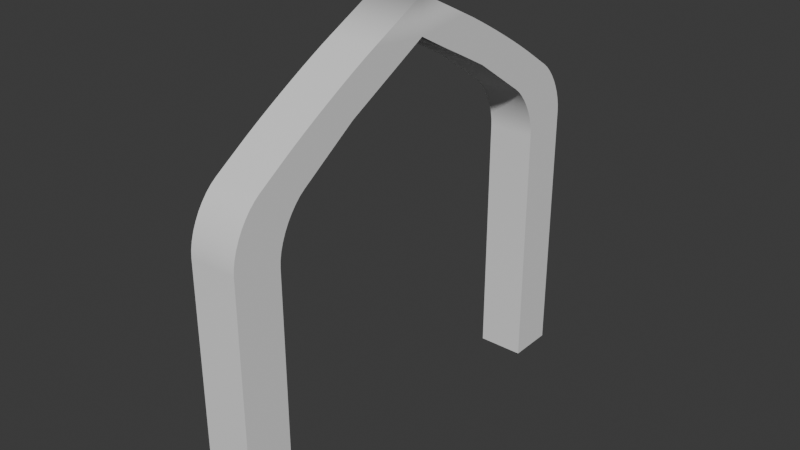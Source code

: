 # Source: portal.blend  (saved by Blender 4.2.66; exported with 4.5.12 LTS)
import bpy
from mathutils import Matrix  # noqa: F401  (used for matrix-valued properties, if any)

bpy.ops.wm.read_factory_settings(use_empty=True)
scene = bpy.context.scene
scene.name = 'Scene'

# ---- collections
col_collection = bpy.data.collections.new('Collection'); scene.collection.children.link(col_collection)

# ---- world
world_world = bpy.data.worlds.new('World'); scene.world = world_world
world_world.use_nodes = True; world_world.node_tree.nodes.clear()
_N = world_world.node_tree.nodes; _L = world_world.node_tree.links
n0 = _N.new('ShaderNodeOutputWorld'); n0.name = 'World Output'; n0.location = (300, 300)
n1 = _N.new('ShaderNodeBackground'); n1.name = 'Background'; n1.location = (10, 300)
n1.inputs[0].default_value = (0.05088, 0.05088, 0.05088, 1.0)
_L.new(n1.outputs[0], n0.inputs[0])
n0.is_active_output = True
world_world.color = (0.05088, 0.05088, 0.05088)
world_world.sun_shadow_jitter_overblur = 0.0

# ---- meshes
me_cube_001 = bpy.data.meshes.new('Cube.001')
me_cube_001.from_pydata([(-0.4426, -4.108, -0.4426), (-0.4426, -3.222, -0.4426), (0.4426, -4.108, -0.4426), (0.4426, -3.222, -0.4426), (-0.4426, 0.0, 7.675), (-0.4426, 0.0, 7.002), (0.4426, 0.0, 7.675), (0.4426, 0.0, 7.002), (-0.4426, -1.611, 6.124), (0.4426, -1.611, 6.124), (-0.4426, -3.012, 5.991), (-0.4426, -1.123, 7.105), (-0.4426, -1.611, 6.124), (-0.4426, -2.839, 6.106), (-0.4426, -2.642, 6.232), (-0.4426, -2.426, 6.366), (-0.4426, -2.198, 6.504), (-0.4426, -1.966, 6.641), (-0.4426, -1.735, 6.774), (-0.4426, -1.513, 6.898), (-0.4426, -1.307, 7.01), (0.4426, -1.123, 7.105), (0.4426, -3.012, 5.991), (0.4426, -1.611, 6.124), (0.4426, -1.307, 7.01), (0.4426, -1.513, 6.898), (0.4426, -1.735, 6.774), (0.4426, -1.966, 6.641), (0.4426, -2.198, 6.504), (0.4426, -2.426, 6.366), (0.4426, -2.642, 6.232), (0.4426, -2.839, 6.106), (-0.4426, -4.108, 4.557), (-0.4426, -3.537, 5.634), (-0.4426, -3.442, 5.066), (-0.4426, -4.099, 4.683), (-0.4426, -4.073, 4.816), (-0.4426, -4.031, 4.954), (-0.4426, -3.974, 5.091), (-0.4426, -3.904, 5.224), (-0.4426, -3.822, 5.348), (-0.4426, -3.732, 5.46), (-0.4426, -3.636, 5.556), (0.4426, -3.537, 5.634), (0.4426, -4.108, 4.557), (0.4426, -3.442, 5.066), (0.4426, -3.636, 5.556), (0.4426, -3.732, 5.46), (0.4426, -3.822, 5.348), (0.4426, -3.904, 5.224), (0.4426, -3.974, 5.091), (0.4426, -4.031, 4.954), (0.4426, -4.073, 4.816), (0.4426, -4.099, 4.683), (-0.4426, -2.666, 5.392), (-0.4426, -3.222, 4.329), (-0.4426, -3.442, 5.066), (-0.4426, -2.763, 5.315), (-0.4426, -2.856, 5.219), (-0.4426, -2.944, 5.108), (-0.4426, -3.024, 4.985), (-0.4426, -3.092, 4.854), (-0.4426, -3.148, 4.719), (-0.4426, -3.189, 4.584), (-0.4426, -3.214, 4.452), (0.4426, -3.222, 4.329), (0.4426, -2.666, 5.392), (0.4426, -3.442, 5.066), (0.4426, -3.214, 4.452), (0.4426, -3.189, 4.584), (0.4426, -3.148, 4.719), (0.4426, -3.092, 4.854), (0.4426, -3.024, 4.985), (0.4426, -2.944, 5.108), (0.4426, -2.856, 5.219), (0.4426, -2.763, 5.315), (-0.4426, 4.108, -0.4426), (-0.4426, 3.222, -0.4426), (0.4426, 4.108, -0.4426), (0.4426, 3.222, -0.4426), (-0.4426, 1.611, 6.124), (0.4426, 1.611, 6.124), (-0.4426, 3.012, 5.991), (-0.4426, 1.123, 7.105), (-0.4426, 1.611, 6.124), (-0.4426, 2.839, 6.106), (-0.4426, 2.642, 6.232), (-0.4426, 2.426, 6.366), (-0.4426, 2.198, 6.504), (-0.4426, 1.966, 6.641), (-0.4426, 1.735, 6.774), (-0.4426, 1.513, 6.898), (-0.4426, 1.307, 7.01), (0.4426, 1.123, 7.105), (0.4426, 3.012, 5.991), (0.4426, 1.611, 6.124), (0.4426, 1.307, 7.01), (0.4426, 1.513, 6.898), (0.4426, 1.735, 6.774), (0.4426, 1.966, 6.641), (0.4426, 2.198, 6.504), (0.4426, 2.426, 6.366), (0.4426, 2.642, 6.232), (0.4426, 2.839, 6.106), (-0.4426, 4.108, 4.557), (-0.4426, 3.537, 5.634), (-0.4426, 3.442, 5.066), (-0.4426, 4.099, 4.683), (-0.4426, 4.073, 4.816), (-0.4426, 4.031, 4.954), (-0.4426, 3.974, 5.091), (-0.4426, 3.904, 5.224), (-0.4426, 3.822, 5.348), (-0.4426, 3.732, 5.46), (-0.4426, 3.636, 5.556), (0.4426, 3.537, 5.634), (0.4426, 4.108, 4.557), (0.4426, 3.442, 5.066), (0.4426, 3.636, 5.556), (0.4426, 3.732, 5.46), (0.4426, 3.822, 5.348), (0.4426, 3.904, 5.224), (0.4426, 3.974, 5.091), (0.4426, 4.031, 4.954), (0.4426, 4.073, 4.816), (0.4426, 4.099, 4.683), (-0.4426, 2.666, 5.392), (-0.4426, 3.222, 4.329), (-0.4426, 3.442, 5.066), (-0.4426, 2.763, 5.315), (-0.4426, 2.856, 5.219), (-0.4426, 2.944, 5.108), (-0.4426, 3.024, 4.985), (-0.4426, 3.092, 4.854), (-0.4426, 3.148, 4.719), (-0.4426, 3.189, 4.584), (-0.4426, 3.214, 4.452), (0.4426, 3.222, 4.329), (0.4426, 2.666, 5.392), (0.4426, 3.442, 5.066), (0.4426, 3.214, 4.452), (0.4426, 3.189, 4.584), (0.4426, 3.148, 4.719), (0.4426, 3.092, 4.854), (0.4426, 3.024, 4.985), (0.4426, 2.944, 5.108), (0.4426, 2.856, 5.219), (0.4426, 2.763, 5.315)], [], [(33, 43, 22, 10), (66, 54, 8, 9), (1, 55, 65, 3), (1, 3, 2, 0), (3, 65, 67, 45, 44, 2), (7, 5, 4, 6), (9, 8, 5, 7), (43, 45, 67, 66, 9, 23, 22), (54, 56, 34, 33, 10, 12, 8), (21, 23, 9, 7, 6), (8, 12, 11, 4, 5), (10, 13, 12), (13, 14, 12), (14, 15, 12), (15, 16, 12), (16, 17, 12), (17, 18, 12), (18, 19, 12), (19, 20, 12), (20, 11, 12), (21, 24, 23), (24, 25, 23), (25, 26, 23), (26, 27, 23), (27, 28, 23), (28, 29, 23), (29, 30, 23), (30, 31, 23), (31, 22, 23), (21, 11, 20, 24), (24, 20, 19, 25), (25, 19, 18, 26), (26, 18, 17, 27), (27, 17, 16, 28), (28, 16, 15, 29), (29, 15, 14, 30), (30, 14, 13, 31), (31, 13, 10, 22), (11, 21, 6, 4), (32, 35, 34), (35, 36, 34), (36, 37, 34), (37, 38, 34), (38, 39, 34), (39, 40, 34), (40, 41, 34), (41, 42, 34), (42, 33, 34), (43, 46, 45), (46, 47, 45), (47, 48, 45), (48, 49, 45), (49, 50, 45), (50, 51, 45), (51, 52, 45), (52, 53, 45), (53, 44, 45), (43, 33, 42, 46), (46, 42, 41, 47), (47, 41, 40, 48), (48, 40, 39, 49), (49, 39, 38, 50), (50, 38, 37, 51), (51, 37, 36, 52), (52, 36, 35, 53), (53, 35, 32, 44), (2, 44, 32, 0), (54, 57, 56), (57, 58, 56), (58, 59, 56), (59, 60, 56), (60, 61, 56), (61, 62, 56), (62, 63, 56), (63, 64, 56), (64, 55, 56), (65, 68, 67), (68, 69, 67), (69, 70, 67), (70, 71, 67), (71, 72, 67), (72, 73, 67), (73, 74, 67), (74, 75, 67), (75, 66, 67), (54, 66, 75, 57), (57, 75, 74, 58), (58, 74, 73, 59), (59, 73, 72, 60), (60, 72, 71, 61), (61, 71, 70, 62), (62, 70, 69, 63), (63, 69, 68, 64), (64, 68, 65, 55), (0, 32, 34, 56, 55, 1), (105, 82, 94, 115), (138, 81, 80, 126), (77, 79, 137, 127), (77, 76, 78, 79), (79, 78, 116, 117, 139, 137), (81, 7, 5, 80), (115, 94, 95, 81, 138, 139, 117), (126, 80, 84, 82, 105, 106, 128), (93, 6, 7, 81, 95), (80, 5, 4, 83, 84), (82, 84, 85), (85, 84, 86), (86, 84, 87), (87, 84, 88), (88, 84, 89), (89, 84, 90), (90, 84, 91), (91, 84, 92), (92, 84, 83), (93, 95, 96), (96, 95, 97), (97, 95, 98), (98, 95, 99), (99, 95, 100), (100, 95, 101), (101, 95, 102), (102, 95, 103), (103, 95, 94), (93, 96, 92, 83), (96, 97, 91, 92), (97, 98, 90, 91), (98, 99, 89, 90), (99, 100, 88, 89), (100, 101, 87, 88), (101, 102, 86, 87), (102, 103, 85, 86), (103, 94, 82, 85), (83, 4, 6, 93), (104, 106, 107), (107, 106, 108), (108, 106, 109), (109, 106, 110), (110, 106, 111), (111, 106, 112), (112, 106, 113), (113, 106, 114), (114, 106, 105), (115, 117, 118), (118, 117, 119), (119, 117, 120), (120, 117, 121), (121, 117, 122), (122, 117, 123), (123, 117, 124), (124, 117, 125), (125, 117, 116), (115, 118, 114, 105), (118, 119, 113, 114), (119, 120, 112, 113), (120, 121, 111, 112), (121, 122, 110, 111), (122, 123, 109, 110), (123, 124, 108, 109), (124, 125, 107, 108), (125, 116, 104, 107), (78, 76, 104, 116), (126, 128, 129), (129, 128, 130), (130, 128, 131), (131, 128, 132), (132, 128, 133), (133, 128, 134), (134, 128, 135), (135, 128, 136), (136, 128, 127), (137, 139, 140), (140, 139, 141), (141, 139, 142), (142, 139, 143), (143, 139, 144), (144, 139, 145), (145, 139, 146), (146, 139, 147), (147, 139, 138), (126, 129, 147, 138), (129, 130, 146, 147), (130, 131, 145, 146), (131, 132, 144, 145), (132, 133, 143, 144), (133, 134, 142, 143), (134, 135, 141, 142), (135, 136, 140, 141), (136, 127, 137, 140), (76, 77, 127, 128, 106, 104)])
me_cube_001.polygons.foreach_set('use_smooth', [True] * 189)
_k = set([(0, 1), (0, 2), (0, 32), (1, 3), (1, 55), (2, 3), (2, 44), (3, 65), (4, 11), (4, 83), (5, 8), (5, 80), (6, 21), (6, 93), (7, 9), (7, 81), (8, 54), (9, 66), (10, 13), (10, 33), (11, 20), (13, 14), (14, 15), (15, 16), (16, 17), (17, 18), (18, 19), (19, 20), (21, 24), (22, 31), (22, 43), (24, 25), (25, 26), (26, 27), (27, 28), (28, 29), (29, 30), (30, 31), (32, 35), (33, 42), (35, 36), (36, 37), (37, 38), (38, 39), (39, 40), (40, 41), (41, 42), (43, 46), (44, 53), (46, 47), (47, 48), (48, 49), (49, 50), (50, 51), (51, 52), (52, 53), (54, 57), (55, 64), (57, 58), (58, 59), (59, 60), (60, 61), (61, 62), (62, 63), (63, 64), (65, 68), (66, 75), (68, 69), (69, 70), (70, 71), (71, 72), (72, 73), (73, 74), (74, 75), (76, 77), (76, 78), (76, 104), (77, 79), (77, 127), (78, 79), (78, 116), (79, 137), (80, 126), (81, 138), (82, 85), (82, 105), (83, 92), (85, 86), (86, 87), (87, 88), (88, 89), (89, 90), (90, 91), (91, 92), (93, 96), (94, 103), (94, 115), (96, 97), (97, 98), (98, 99), (99, 100), (100, 101), (101, 102), (102, 103), (104, 107), (105, 114), (107, 108), (108, 109), (109, 110), (110, 111), (111, 112), (112, 113), (113, 114), (115, 118), (116, 125), (118, 119), (119, 120), (120, 121), (121, 122), (122, 123), (123, 124), (124, 125), (126, 129), (127, 136), (129, 130), (130, 131), (131, 132), (132, 133), (133, 134), (134, 135), (135, 136), (137, 140), (138, 147), (140, 141), (141, 142), (142, 143), (143, 144), (144, 145), (145, 146), (146, 147)])
me_cube_001.attributes.new('sharp_edge', 'BOOLEAN', 'EDGE').data.foreach_set('value', [ (min(e.vertices), max(e.vertices)) in _k for e in me_cube_001.edges])
_uv = me_cube_001.uv_layers.new(name='UVMap')
_uv.uv.foreach_set('vector', [0.625, 1.0, 0.625, 0.75, 0.625, 0.75, 0.625, 1.0, 0.625, 0.5, 0.625, 0.25, 0.625, 0.25, 0.625, 0.5, 0.375, 0.25, 0.5939, 0.25, 0.5939, 0.5, 0.375, 0.5, 0.125, 0.5, 0.375, 0.5, 0.375, 0.75, 0.125, 0.75, 0.375, 0.5, 0.5939, 0.5, 0.625, 0.562, 0.625, 0.5621, 0.5947, 0.75, 0.375, 0.75, 0.625, 0.5, 0.875, 0.5, 0.875, 0.75, 0.625, 0.75, 0.625, 0.5, 0.625, 0.25, 0.625, 0.25, 0.625, 0.5, 0.625, 0.75, 0.625, 0.5621, 0.625, 0.562, 0.625, 0.5, 0.625, 0.5, 0.625, 0.5, 0.625, 0.75, 0.625, 0.25, 0.625, 0.188, 0.625, 0.1879, 0.625, 0.0, 0.625, 0.0, 0.625, 0.25, 0.625, 0.25, 0.625, 0.75, 0.625, 0.5, 0.625, 0.5, 0.625, 0.5, 0.625, 0.75, 0.625, 0.25, 0.625, 0.25, 0.625, 0.0, 0.625, 0.0, 0.625, 0.25, 0.625, 0.0, 0.625, 0.0007721, 0.625, 0.25, 0.625, 0.0007721, 0.625, 0.003073, 0.625, 0.25, 0.625, 0.003073, 0.625, 0.006848, 0.625, 0.25, 0.625, 0.006848, 0.625, 0.0, 0.625, 0.25, 0.625, 0.0, 0.625, 0.02709, 0.625, 0.25, 0.625, 0.02709, 0.625, 0.05297, 0.625, 0.25, 0.625, 0.05297, 0.625, 0.07873, 0.625, 0.25, 0.625, 0.07873, 0.625, 0.1036, 0.625, 0.25, 0.625, 0.1036, 0.625, 0.1268, 0.625, 0.25, 0.625, 0.75, 0.625, 0.75, 0.625, 0.5, 0.625, 0.75, 0.625, 0.75, 0.625, 0.5, 0.625, 0.75, 0.625, 0.75, 0.625, 0.5, 0.625, 0.75, 0.625, 0.75, 0.625, 0.5, 0.625, 0.75, 0.625, 0.75, 0.625, 0.5, 0.625, 0.75, 0.625, 0.75, 0.625, 0.5, 0.625, 0.75, 0.625, 0.75, 0.625, 0.5, 0.625, 0.75, 0.625, 0.75, 0.625, 0.5, 0.625, 0.75, 0.625, 0.75, 0.625, 0.5, 0.625, 0.75, 0.625, 1.0, 0.625, 1.0, 0.625, 0.75, 0.625, 0.75, 0.625, 1.0, 0.625, 1.0, 0.625, 0.75, 0.625, 0.75, 0.625, 1.0, 0.625, 1.0, 0.625, 0.75, 0.625, 0.75, 0.625, 1.0, 0.625, 1.0, 0.625, 0.75, 0.625, 0.75, 0.625, 1.0, 0.625, 1.0, 0.625, 0.75, 0.625, 0.75, 0.625, 1.0, 0.625, 1.0, 0.625, 0.75, 0.625, 0.75, 0.625, 1.0, 0.625, 1.0, 0.625, 0.75, 0.625, 0.75, 0.625, 1.0, 0.625, 1.0, 0.625, 0.75, 0.625, 0.75, 0.625, 1.0, 0.625, 1.0, 0.625, 0.75, 0.625, 1.0, 0.625, 0.75, 0.625, 0.75, 0.625, 1.0, 0.5947, 0.0, 0.6003, 0.002448, 0.625, 0.1879, 0.6003, 0.002448, 0.6065, 0.009716, 0.625, 0.1879, 0.6065, 0.009716, 0.613, 0.02158, 0.625, 0.1879, 0.613, 0.02158, 0.625, 0.04623, 0.625, 0.1879, 0.625, 0.04623, 0.625, 0.05523, 0.625, 0.1879, 0.625, 0.05523, 0.625, 0.06776, 0.625, 0.1879, 0.625, 0.06776, 0.625, 0.08345, 0.625, 0.1879, 0.625, 0.08345, 0.625, 0.1018, 0.625, 0.1879, 0.625, 0.1018, 0.625, 0.1223, 0.625, 0.1879, 0.625, 0.75, 0.625, 0.75, 0.625, 0.5621, 0.625, 0.75, 0.625, 0.75, 0.625, 0.5621, 0.625, 0.75, 0.625, 0.75, 0.625, 0.5621, 0.625, 0.75, 0.625, 0.75, 0.625, 0.5621, 0.625, 0.75, 0.625, 0.75, 0.625, 0.5621, 0.625, 0.75, 0.625, 0.75, 0.625, 0.5621, 0.625, 0.75, 0.625, 0.75, 0.625, 0.5621, 0.625, 0.75, 0.625, 0.75, 0.625, 0.5621, 0.625, 0.75, 0.625, 0.75, 0.625, 0.5621, 0.625, 0.75, 0.625, 1.0, 0.625, 1.0, 0.625, 0.75, 0.625, 0.75, 0.625, 1.0, 0.625, 1.0, 0.625, 0.75, 0.625, 0.75, 0.625, 1.0, 0.625, 1.0, 0.625, 0.75, 0.625, 0.75, 0.625, 1.0, 0.625, 1.0, 0.625, 0.75, 0.625, 0.75, 0.625, 1.0, 0.6182, 1.0, 0.6182, 0.75, 0.6182, 0.75, 0.6182, 1.0, 0.6121, 1.0, 0.6121, 0.75, 0.6121, 0.75, 0.6121, 1.0, 0.6061, 1.0, 0.6061, 0.75, 0.6061, 0.75, 0.6061, 1.0, 0.6002, 1.0, 0.6002, 0.75, 0.6002, 0.75, 0.6002, 1.0, 0.5947, 1.0, 0.5947, 0.75, 0.375, 0.75, 0.5947, 0.75, 0.5947, 1.0, 0.375, 1.0, 0.625, 0.25, 0.625, 0.25, 0.625, 0.188, 0.625, 0.25, 0.625, 0.25, 0.625, 0.188, 0.625, 0.25, 0.625, 0.25, 0.625, 0.188, 0.625, 0.25, 0.625, 0.25, 0.625, 0.188, 0.625, 0.25, 0.625, 0.25, 0.625, 0.188, 0.625, 0.25, 0.625, 0.25, 0.625, 0.188, 0.625, 0.25, 0.625, 0.25, 0.625, 0.188, 0.625, 0.25, 0.625, 0.25, 0.625, 0.188, 0.625, 0.25, 0.625, 0.25, 0.625, 0.188, 0.5939, 0.5, 0.5996, 0.5, 0.625, 0.562, 0.5996, 0.5, 0.6056, 0.5, 0.625, 0.562, 0.6056, 0.5, 0.6118, 0.5, 0.625, 0.562, 0.6118, 0.5, 0.618, 0.5, 0.625, 0.562, 0.618, 0.5, 0.6241, 0.5, 0.625, 0.562, 0.6241, 0.5, 0.6297, 0.5, 0.625, 0.562, 0.6297, 0.5, 0.6348, 0.5, 0.625, 0.562, 0.6348, 0.5, 0.6392, 0.5, 0.625, 0.562, 0.6392, 0.5, 0.6427, 0.5, 0.625, 0.562, 0.625, 0.25, 0.625, 0.5, 0.625, 0.5, 0.625, 0.25, 0.625, 0.25, 0.625, 0.5, 0.625, 0.5, 0.625, 0.25, 0.625, 0.25, 0.625, 0.5, 0.625, 0.5, 0.625, 0.25, 0.625, 0.25, 0.625, 0.5, 0.625, 0.5, 0.625, 0.25, 0.625, 0.25, 0.625, 0.5, 0.618, 0.5, 0.618, 0.25, 0.618, 0.25, 0.618, 0.5, 0.6118, 0.5, 0.6118, 0.25, 0.6118, 0.25, 0.6118, 0.5, 0.6056, 0.5, 0.6056, 0.25, 0.6056, 0.25, 0.6056, 0.5, 0.5996, 0.5, 0.5996, 0.25, 0.5996, 0.25, 0.5996, 0.5, 0.5939, 0.5, 0.5939, 0.25, 0.375, 0.0, 0.5947, 0.0, 0.625, 0.1879, 0.625, 0.188, 0.5939, 0.25, 0.375, 0.25, 0.625, 1.0, 0.625, 1.0, 0.625, 0.75, 0.625, 0.75, 0.625, 0.5, 0.625, 0.5, 0.625, 0.25, 0.625, 0.25, 0.375, 0.25, 0.375, 0.5, 0.5939, 0.5, 0.5939, 0.25, 0.125, 0.5, 0.125, 0.75, 0.375, 0.75, 0.375, 0.5, 0.375, 0.5, 0.375, 0.75, 0.5947, 0.75, 0.625, 0.5621, 0.625, 0.562, 0.5939, 0.5, 0.625, 0.5, 0.625, 0.5, 0.625, 0.25, 0.625, 0.25, 0.625, 0.75, 0.625, 0.75, 0.625, 0.5, 0.625, 0.5, 0.625, 0.5, 0.625, 0.562, 0.625, 0.5621, 0.625, 0.25, 0.625, 0.25, 0.625, 0.25, 0.625, 0.0, 0.625, 0.0, 0.625, 0.1879, 0.625, 0.188, 0.625, 0.75, 0.625, 0.75, 0.625, 0.5, 0.625, 0.5, 0.625, 0.5, 0.625, 0.25, 0.625, 0.25, 0.625, 0.0, 0.625, 0.0, 0.625, 0.25, 0.625, 0.0, 0.625, 0.25, 0.625, 0.0007721, 0.625, 0.0007721, 0.625, 0.25, 0.625, 0.003073, 0.625, 0.003073, 0.625, 0.25, 0.625, 0.006848, 0.625, 0.006848, 0.625, 0.25, 0.625, 0.0, 0.625, 0.0, 0.625, 0.25, 0.625, 0.02709, 0.625, 0.02709, 0.625, 0.25, 0.625, 0.05297, 0.625, 0.05297, 0.625, 0.25, 0.625, 0.07873, 0.625, 0.07873, 0.625, 0.25, 0.625, 0.1036, 0.625, 0.1036, 0.625, 0.25, 0.625, 0.1268, 0.625, 0.75, 0.625, 0.5, 0.625, 0.75, 0.625, 0.75, 0.625, 0.5, 0.625, 0.75, 0.625, 0.75, 0.625, 0.5, 0.625, 0.75, 0.625, 0.75, 0.625, 0.5, 0.625, 0.75, 0.625, 0.75, 0.625, 0.5, 0.625, 0.75, 0.625, 0.75, 0.625, 0.5, 0.625, 0.75, 0.625, 0.75, 0.625, 0.5, 0.625, 0.75, 0.625, 0.75, 0.625, 0.5, 0.625, 0.75, 0.625, 0.75, 0.625, 0.5, 0.625, 0.75, 0.625, 0.75, 0.625, 0.75, 0.625, 1.0, 0.625, 1.0, 0.625, 0.75, 0.625, 0.75, 0.625, 1.0, 0.625, 1.0, 0.625, 0.75, 0.625, 0.75, 0.625, 1.0, 0.625, 1.0, 0.625, 0.75, 0.625, 0.75, 0.625, 1.0, 0.625, 1.0, 0.625, 0.75, 0.625, 0.75, 0.625, 1.0, 0.625, 1.0, 0.625, 0.75, 0.625, 0.75, 0.625, 1.0, 0.625, 1.0, 0.625, 0.75, 0.625, 0.75, 0.625, 1.0, 0.625, 1.0, 0.625, 0.75, 0.625, 0.75, 0.625, 1.0, 0.625, 1.0, 0.625, 0.75, 0.625, 0.75, 0.625, 1.0, 0.625, 1.0, 0.625, 1.0, 0.625, 1.0, 0.625, 0.75, 0.625, 0.75, 0.5947, 0.0, 0.625, 0.1879, 0.6003, 0.002448, 0.6003, 0.002448, 0.625, 0.1879, 0.6065, 0.009716, 0.6065, 0.009716, 0.625, 0.1879, 0.613, 0.02158, 0.613, 0.02158, 0.625, 0.1879, 0.625, 0.04623, 0.625, 0.04623, 0.625, 0.1879, 0.625, 0.05523, 0.625, 0.05523, 0.625, 0.1879, 0.625, 0.06776, 0.625, 0.06776, 0.625, 0.1879, 0.625, 0.08345, 0.625, 0.08345, 0.625, 0.1879, 0.625, 0.1018, 0.625, 0.1018, 0.625, 0.1879, 0.625, 0.1223, 0.625, 0.75, 0.625, 0.5621, 0.625, 0.75, 0.625, 0.75, 0.625, 0.5621, 0.625, 0.75, 0.625, 0.75, 0.625, 0.5621, 0.625, 0.75, 0.625, 0.75, 0.625, 0.5621, 0.625, 0.75, 0.625, 0.75, 0.625, 0.5621, 0.625, 0.75, 0.625, 0.75, 0.625, 0.5621, 0.625, 0.75, 0.625, 0.75, 0.625, 0.5621, 0.625, 0.75, 0.625, 0.75, 0.625, 0.5621, 0.625, 0.75, 0.625, 0.75, 0.625, 0.5621, 0.625, 0.75, 0.625, 0.75, 0.625, 0.75, 0.625, 1.0, 0.625, 1.0, 0.625, 0.75, 0.625, 0.75, 0.625, 1.0, 0.625, 1.0, 0.625, 0.75, 0.625, 0.75, 0.625, 1.0, 0.625, 1.0, 0.625, 0.75, 0.625, 0.75, 0.625, 1.0, 0.625, 1.0, 0.625, 0.75, 0.6182, 0.75, 0.6182, 1.0, 0.625, 1.0, 0.6182, 0.75, 0.6121, 0.75, 0.6121, 1.0, 0.6182, 1.0, 0.6121, 0.75, 0.6061, 0.75, 0.6061, 1.0, 0.6121, 1.0, 0.6061, 0.75, 0.6002, 0.75, 0.6002, 1.0, 0.6061, 1.0, 0.6002, 0.75, 0.5947, 0.75, 0.5947, 1.0, 0.6002, 1.0, 0.375, 0.75, 0.375, 1.0, 0.5947, 1.0, 0.5947, 0.75, 0.625, 0.25, 0.625, 0.188, 0.625, 0.25, 0.625, 0.25, 0.625, 0.188, 0.625, 0.25, 0.625, 0.25, 0.625, 0.188, 0.625, 0.25, 0.625, 0.25, 0.625, 0.188, 0.625, 0.25, 0.625, 0.25, 0.625, 0.188, 0.625, 0.25, 0.625, 0.25, 0.625, 0.188, 0.625, 0.25, 0.625, 0.25, 0.625, 0.188, 0.625, 0.25, 0.625, 0.25, 0.625, 0.188, 0.625, 0.25, 0.625, 0.25, 0.625, 0.188, 0.625, 0.25, 0.5939, 0.5, 0.625, 0.562, 0.5996, 0.5, 0.5996, 0.5, 0.625, 0.562, 0.6056, 0.5, 0.6056, 0.5, 0.625, 0.562, 0.6118, 0.5, 0.6118, 0.5, 0.625, 0.562, 0.618, 0.5, 0.618, 0.5, 0.625, 0.562, 0.6241, 0.5, 0.6241, 0.5, 0.625, 0.562, 0.6297, 0.5, 0.6297, 0.5, 0.625, 0.562, 0.6348, 0.5, 0.6348, 0.5, 0.625, 0.562, 0.6392, 0.5, 0.6392, 0.5, 0.625, 0.562, 0.6427, 0.5, 0.625, 0.25, 0.625, 0.25, 0.625, 0.5, 0.625, 0.5, 0.625, 0.25, 0.625, 0.25, 0.625, 0.5, 0.625, 0.5, 0.625, 0.25, 0.625, 0.25, 0.625, 0.5, 0.625, 0.5, 0.625, 0.25, 0.625, 0.25, 0.625, 0.5, 0.625, 0.5, 0.625, 0.25, 0.618, 0.25, 0.618, 0.5, 0.625, 0.5, 0.618, 0.25, 0.6118, 0.25, 0.6118, 0.5, 0.618, 0.5, 0.6118, 0.25, 0.6056, 0.25, 0.6056, 0.5, 0.6118, 0.5, 0.6056, 0.25, 0.5996, 0.25, 0.5996, 0.5, 0.6056, 0.5, 0.5996, 0.25, 0.5939, 0.25, 0.5939, 0.5, 0.5996, 0.5, 0.375, 0.0, 0.375, 0.25, 0.5939, 0.25, 0.625, 0.188, 0.625, 0.1879, 0.5947, 0.0])
me_cube_001.update()

# ---- objects
ob_cube = bpy.data.objects.new('Cube', me_cube_001)

# ---- transforms, parenting, visibility, modifiers, constraints
ob_cube.location = (0.0, 0.0, 0.0)

# ---- collection membership
col_collection.objects.link(ob_cube)

# ---- scene / render settings (as saved in the file)
scene.frame_start = 1; scene.frame_end = 250; scene.frame_set(1)
scene.render.engine = 'BLENDER_EEVEE_NEXT'
bpy.context.view_layer.update()

# ---- added for rendering (the .blend has no active camera and no usable light): camera, sun
cam_auto = bpy.data.cameras.new('AutoCamera')
cam_auto.lens = 50.0
cam_auto.sensor_width = 36.0
cam_auto.clip_end = 1000.0
ob_auto_camera = bpy.data.objects.new('AutoCamera', cam_auto)
scene.collection.objects.link(ob_auto_camera)
ob_auto_camera.location = (10.7169, -12.8603, 12.1897)
ob_auto_camera.rotation_euler = (1.09748, -7.21219e-08, 0.694738)
scene.camera = ob_auto_camera
light_auto_sun = bpy.data.lights.new('AutoSun', 'SUN')
light_auto_sun.energy = 3.0
light_auto_sun.angle = 0.0523599
ob_auto_sun = bpy.data.objects.new('AutoSun', light_auto_sun)
scene.collection.objects.link(ob_auto_sun)
ob_auto_sun.rotation_euler = (0.872665, 0.174533, 0.523599)
bpy.context.view_layer.update()
